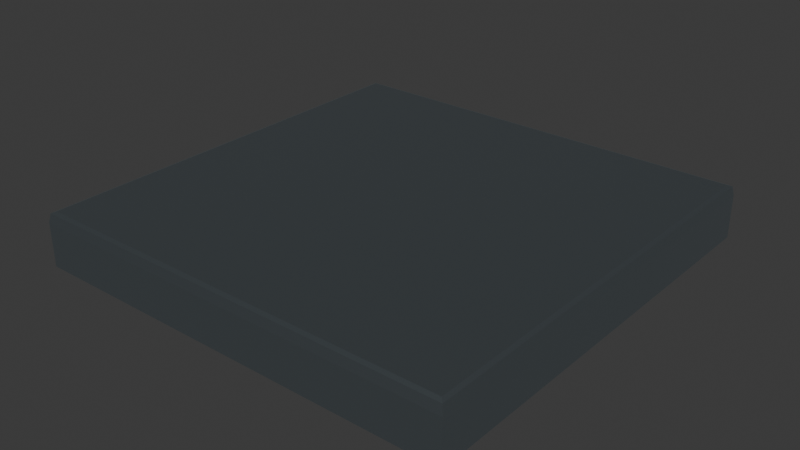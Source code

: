 # Source: floor_tile_00_basic.blend  (saved by Blender 4.3.34; exported with 4.5.12 LTS)
import bpy
from mathutils import Matrix  # noqa: F401  (used for matrix-valued properties, if any)

bpy.ops.wm.read_factory_settings(use_empty=True)
scene = bpy.context.scene
scene.name = 'Scene'

# ---- materials (node trees are filled in below, after node groups)
mat_floor_tile_00_base = bpy.data.materials.new('floor_tile_00_base')

# ---- material node trees
mat_floor_tile_00_base.use_nodes = True; mat_floor_tile_00_base.node_tree.nodes.clear()
_N = mat_floor_tile_00_base.node_tree.nodes; _L = mat_floor_tile_00_base.node_tree.links
n0 = _N.new('ShaderNodeBsdfPrincipled'); n0.name = 'Principled BSDF'; n0.location = (10, 300)
n0.inputs[0].default_value = (0.628, 0.7393, 0.8, 1.0)
n0.inputs[1].default_value = 1.0
n0.inputs[2].default_value = 0.3
n1 = _N.new('ShaderNodeOutputMaterial'); n1.name = 'Material Output'; n1.location = (300, 300)
_L.new(n0.outputs[0], n1.inputs[0])
n1.is_active_output = True

# ---- world
world_world = bpy.data.worlds.new('World'); scene.world = world_world
world_world.use_nodes = True; world_world.node_tree.nodes.clear()
_N = world_world.node_tree.nodes; _L = world_world.node_tree.links
n0 = _N.new('ShaderNodeOutputWorld'); n0.name = 'World Output'; n0.location = (300, 300)
n1 = _N.new('ShaderNodeBackground'); n1.name = 'Background'; n1.location = (10, 300)
n1.inputs[0].default_value = (0.05088, 0.05088, 0.05088, 1.0)
_L.new(n1.outputs[0], n0.inputs[0])
n0.is_active_output = True
world_world.color = (0.05088, 0.05088, 0.05088)
world_world.sun_shadow_jitter_overblur = 0.0

# ---- meshes
me_cube = bpy.data.meshes.new('Cube')
me_cube.from_pydata([(-2.0, -2.0, -0.5), (-2.0, 2.0, -0.5), (2.0, -2.0, -0.5), (2.0, 2.0, -0.5), (-1.9, -1.9, 0.0), (-2.0, -2.0, -0.1), (-1.95, -1.95, 0.0), (-1.95, -1.95, 0.0), (-1.985, -1.985, -0.01464), (-1.9, 1.9, 0.0), (-2.0, 2.0, -0.1), (-1.95, 1.95, 0.0), (-1.95, 1.95, 0.0), (-1.985, 1.985, -0.01464), (1.9, -1.9, 0.0), (2.0, -2.0, -0.1), (1.95, -1.95, 0.0), (1.95, -1.95, 0.0), (1.985, -1.985, -0.01464), (1.9, 1.9, 0.0), (2.0, 2.0, -0.1), (1.95, 1.95, 0.0), (1.95, 1.95, 0.0), (1.985, 1.985, -0.01464)], [], [(19, 9, 4, 14), (3, 20, 15, 2), (0, 5, 10, 1), (1, 10, 20, 3), (4, 9, 11, 6), (6, 11, 12, 7), (7, 12, 13, 8), (8, 13, 10, 5), (9, 19, 21, 11), (11, 21, 22, 12), (12, 22, 23, 13), (13, 23, 20, 10), (19, 14, 16, 21), (21, 16, 17, 22), (22, 17, 18, 23), (23, 18, 15, 20), (14, 4, 6, 16), (16, 6, 7, 17), (17, 7, 8, 18), (18, 8, 5, 15), (2, 15, 5, 0)])
_uv = me_cube.uv_layers.new(name='UVMap')
_uv.uv.foreach_set('vector', [0.6312, 0.5062, 0.8688, 0.5063, 0.8688, 0.7437, 0.6312, 0.7437, 0.375, 0.5, 0.575, 0.5, 0.575, 0.75, 0.375, 0.75, 0.375, 0.0, 0.575, 0.0, 0.575, 0.25, 0.375, 0.25, 0.375, 0.25, 0.575, 0.25, 0.575, 0.5, 0.375, 0.5, 0.8688, 0.7437, 0.8688, 0.5063, 0.8719, 0.5031, 0.8719, 0.7469, 0.8719, 0.7469, 0.8719, 0.5031, 0.875, 0.5031, 0.875, 0.7469, 0.625, 0.003125, 0.625, 0.2469, 0.6177, 0.2491, 0.6177, 0.0009153, 0.6177, 0.0009153, 0.6177, 0.2491, 0.575, 0.25, 0.575, 0.0, 0.8688, 0.5063, 0.6312, 0.5062, 0.6281, 0.5031, 0.8719, 0.5031, 0.8719, 0.5031, 0.6281, 0.5031, 0.6281, 0.5, 0.8719, 0.5, 0.625, 0.2531, 0.625, 0.4969, 0.6177, 0.4991, 0.6177, 0.2509, 0.6177, 0.2509, 0.6177, 0.4991, 0.575, 0.5, 0.575, 0.25, 0.6312, 0.5062, 0.6312, 0.7437, 0.6281, 0.7469, 0.6281, 0.5031, 0.6281, 0.5031, 0.6281, 0.7469, 0.625, 0.7469, 0.625, 0.5031, 0.625, 0.5031, 0.625, 0.7469, 0.6177, 0.7491, 0.6177, 0.5009, 0.6177, 0.5009, 0.6177, 0.7491, 0.575, 0.75, 0.575, 0.5, 0.6312, 0.7437, 0.8688, 0.7437, 0.8719, 0.7469, 0.6281, 0.7469, 0.6281, 0.7469, 0.8719, 0.7469, 0.8719, 0.75, 0.6281, 0.75, 0.625, 0.7531, 0.625, 0.9969, 0.6177, 0.9991, 0.6177, 0.7509, 0.6177, 0.7509, 0.6177, 0.9991, 0.575, 1.0, 0.575, 0.75, 0.375, 0.75, 0.575, 0.75, 0.575, 1.0, 0.375, 1.0])
me_cube.materials.append(mat_floor_tile_00_base)
me_cube.update()

# ---- objects
ob_floor_tile_00_basic = bpy.data.objects.new('floor_tile_00_basic', me_cube)

# ---- transforms, parenting, visibility, modifiers, constraints
ob_floor_tile_00_basic.location = (0.0, 0.0, 0.0)

# ---- collection membership
scene.collection.objects.link(ob_floor_tile_00_basic)

# ---- scene / render settings (as saved in the file)
scene.frame_start = 1; scene.frame_end = 250; scene.frame_set(1)
scene.render.engine = 'BLENDER_EEVEE_NEXT'
bpy.context.view_layer.update()

# ---- added for rendering (the .blend has no active camera and no usable light): camera, sun
cam_auto = bpy.data.cameras.new('AutoCamera')
cam_auto.lens = 50.0
cam_auto.sensor_width = 36.0
cam_auto.clip_end = 1000.0
ob_auto_camera = bpy.data.objects.new('AutoCamera', cam_auto)
scene.collection.objects.link(ob_auto_camera)
ob_auto_camera.location = (5.25427, -6.30512, 3.95341)
ob_auto_camera.rotation_euler = (1.09748, -7.21219e-08, 0.694738)
scene.camera = ob_auto_camera
light_auto_sun = bpy.data.lights.new('AutoSun', 'SUN')
light_auto_sun.energy = 3.0
light_auto_sun.angle = 0.0523599
ob_auto_sun = bpy.data.objects.new('AutoSun', light_auto_sun)
scene.collection.objects.link(ob_auto_sun)
ob_auto_sun.rotation_euler = (0.872665, 0.174533, 0.523599)
bpy.context.view_layer.update()

